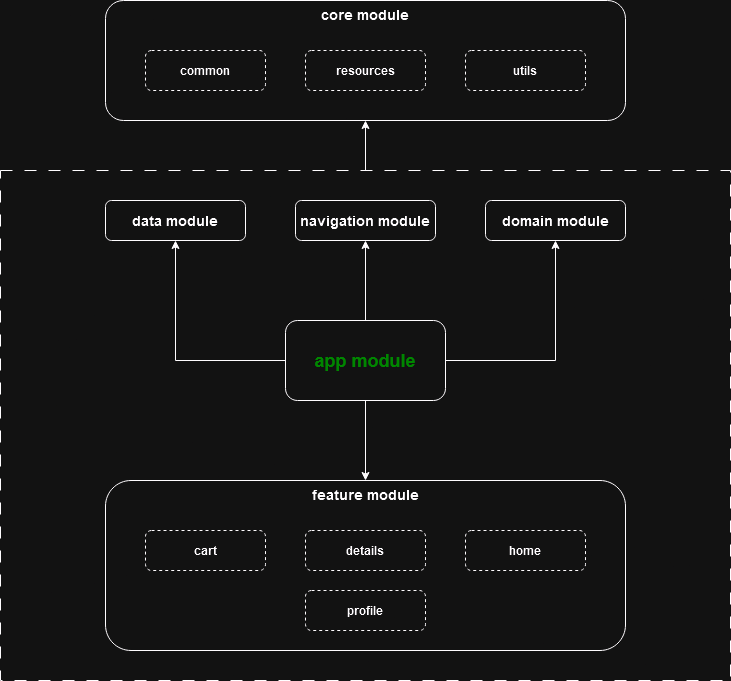

The diagram above was exported from draw.io. Its source (the exported page's mxGraphModel, read from the mxfile embedded in the PNG):
<mxGraphModel dx="1562" dy="818" grid="1" gridSize="10" guides="1" tooltips="1" connect="1" arrows="1" fold="1" page="1" pageScale="1" pageWidth="850" pageHeight="1100" math="0" shadow="0">
  <root>
    <mxCell id="0" />
    <mxCell id="1" parent="0" />
    <mxCell id="r4-EdC6gS_XrrPja_agk-21" value="" style="rounded=0;whiteSpace=wrap;html=1;fillColor=none;dashed=1;dashPattern=12 12;" vertex="1" parent="1">
      <mxGeometry x="60" y="250" width="730" height="510" as="geometry" />
    </mxCell>
    <mxCell id="r4-EdC6gS_XrrPja_agk-3" value="core module" style="rounded=1;fillColor=none;align=center;shadow=0;glass=0;fontFamily=Helvetica;verticalAlign=top;labelPosition=center;verticalLabelPosition=middle;fontColor=default;textShadow=0;whiteSpace=wrap;html=1;fontStyle=1;fontSize=14;" vertex="1" parent="1">
      <mxGeometry x="165" y="80" width="520" height="120" as="geometry" />
    </mxCell>
    <mxCell id="r4-EdC6gS_XrrPja_agk-6" value="common" style="rounded=1;whiteSpace=wrap;html=1;fillColor=none;dashed=1;fontStyle=1" vertex="1" parent="1">
      <mxGeometry x="205" y="130" width="120" height="40" as="geometry" />
    </mxCell>
    <mxCell id="r4-EdC6gS_XrrPja_agk-7" value="utils" style="rounded=1;whiteSpace=wrap;html=1;fillColor=none;dashed=1;fontStyle=1" vertex="1" parent="1">
      <mxGeometry x="525" y="130" width="120" height="40" as="geometry" />
    </mxCell>
    <mxCell id="r4-EdC6gS_XrrPja_agk-8" value="resources" style="rounded=1;whiteSpace=wrap;html=1;fillColor=none;dashed=1;fontStyle=1" vertex="1" parent="1">
      <mxGeometry x="365" y="130" width="120" height="40" as="geometry" />
    </mxCell>
    <mxCell id="r4-EdC6gS_XrrPja_agk-9" value="data module" style="rounded=1;fillColor=none;align=center;shadow=0;glass=0;fontFamily=Helvetica;verticalAlign=middle;labelPosition=center;verticalLabelPosition=middle;fontColor=default;textShadow=0;whiteSpace=wrap;html=1;fontStyle=1;fontSize=14;" vertex="1" parent="1">
      <mxGeometry x="165" y="280" width="140" height="40" as="geometry" />
    </mxCell>
    <mxCell id="r4-EdC6gS_XrrPja_agk-13" value="domain module" style="rounded=1;fillColor=none;align=center;shadow=0;glass=0;fontFamily=Helvetica;verticalAlign=middle;labelPosition=center;verticalLabelPosition=middle;fontColor=default;textShadow=0;whiteSpace=wrap;html=1;fontStyle=1;fontSize=14;" vertex="1" parent="1">
      <mxGeometry x="545" y="280" width="140" height="40" as="geometry" />
    </mxCell>
    <mxCell id="r4-EdC6gS_XrrPja_agk-14" value="navigation module" style="rounded=1;fillColor=none;align=center;shadow=0;glass=0;fontFamily=Helvetica;verticalAlign=middle;labelPosition=center;verticalLabelPosition=middle;fontColor=default;textShadow=0;whiteSpace=wrap;html=1;fontStyle=1;fontSize=14;" vertex="1" parent="1">
      <mxGeometry x="355" y="280" width="140" height="40" as="geometry" />
    </mxCell>
    <mxCell id="r4-EdC6gS_XrrPja_agk-23" style="edgeStyle=orthogonalEdgeStyle;rounded=0;orthogonalLoop=1;jettySize=auto;html=1;exitX=0.5;exitY=1;exitDx=0;exitDy=0;entryX=0.5;entryY=0;entryDx=0;entryDy=0;" edge="1" parent="1" source="r4-EdC6gS_XrrPja_agk-15" target="r4-EdC6gS_XrrPja_agk-16">
      <mxGeometry relative="1" as="geometry" />
    </mxCell>
    <mxCell id="r4-EdC6gS_XrrPja_agk-26" style="edgeStyle=orthogonalEdgeStyle;rounded=0;orthogonalLoop=1;jettySize=auto;html=1;exitX=1;exitY=0.5;exitDx=0;exitDy=0;entryX=0.5;entryY=1;entryDx=0;entryDy=0;" edge="1" parent="1" source="r4-EdC6gS_XrrPja_agk-15" target="r4-EdC6gS_XrrPja_agk-13">
      <mxGeometry relative="1" as="geometry" />
    </mxCell>
    <mxCell id="r4-EdC6gS_XrrPja_agk-27" style="edgeStyle=orthogonalEdgeStyle;rounded=0;orthogonalLoop=1;jettySize=auto;html=1;exitX=0.5;exitY=0;exitDx=0;exitDy=0;entryX=0.5;entryY=1;entryDx=0;entryDy=0;" edge="1" parent="1" source="r4-EdC6gS_XrrPja_agk-15" target="r4-EdC6gS_XrrPja_agk-14">
      <mxGeometry relative="1" as="geometry" />
    </mxCell>
    <mxCell id="r4-EdC6gS_XrrPja_agk-28" style="edgeStyle=orthogonalEdgeStyle;rounded=0;orthogonalLoop=1;jettySize=auto;html=1;exitX=0;exitY=0.5;exitDx=0;exitDy=0;entryX=0.5;entryY=1;entryDx=0;entryDy=0;" edge="1" parent="1" source="r4-EdC6gS_XrrPja_agk-15" target="r4-EdC6gS_XrrPja_agk-9">
      <mxGeometry relative="1" as="geometry" />
    </mxCell>
    <mxCell id="r4-EdC6gS_XrrPja_agk-15" value="app module" style="rounded=1;fillColor=none;align=center;shadow=0;glass=0;fontFamily=Helvetica;verticalAlign=middle;labelPosition=center;verticalLabelPosition=middle;fontColor=#12FF0A;textShadow=0;whiteSpace=wrap;html=1;fontStyle=1;fontSize=18;" vertex="1" parent="1">
      <mxGeometry x="345" y="400" width="160" height="80" as="geometry" />
    </mxCell>
    <mxCell id="r4-EdC6gS_XrrPja_agk-16" value="feature module" style="rounded=1;fillColor=none;align=center;shadow=0;glass=0;fontFamily=Helvetica;verticalAlign=top;labelPosition=center;verticalLabelPosition=middle;fontColor=default;textShadow=0;whiteSpace=wrap;html=1;fontStyle=1;fontSize=14;" vertex="1" parent="1">
      <mxGeometry x="165" y="560" width="520" height="170" as="geometry" />
    </mxCell>
    <mxCell id="r4-EdC6gS_XrrPja_agk-17" value="cart" style="rounded=1;whiteSpace=wrap;html=1;fillColor=none;dashed=1;fontStyle=1" vertex="1" parent="1">
      <mxGeometry x="205" y="610" width="120" height="40" as="geometry" />
    </mxCell>
    <mxCell id="r4-EdC6gS_XrrPja_agk-18" value="home" style="rounded=1;whiteSpace=wrap;html=1;fillColor=none;dashed=1;fontStyle=1" vertex="1" parent="1">
      <mxGeometry x="525" y="610" width="120" height="40" as="geometry" />
    </mxCell>
    <mxCell id="r4-EdC6gS_XrrPja_agk-19" value="details" style="rounded=1;whiteSpace=wrap;html=1;fillColor=none;dashed=1;fontStyle=1" vertex="1" parent="1">
      <mxGeometry x="365" y="610" width="120" height="40" as="geometry" />
    </mxCell>
    <mxCell id="r4-EdC6gS_XrrPja_agk-20" value="profile" style="rounded=1;whiteSpace=wrap;html=1;fillColor=none;dashed=1;fontStyle=1" vertex="1" parent="1">
      <mxGeometry x="365" y="670" width="120" height="40" as="geometry" />
    </mxCell>
    <mxCell id="r4-EdC6gS_XrrPja_agk-22" style="edgeStyle=orthogonalEdgeStyle;rounded=0;orthogonalLoop=1;jettySize=auto;html=1;exitX=0.5;exitY=0;exitDx=0;exitDy=0;entryX=0.5;entryY=1;entryDx=0;entryDy=0;" edge="1" parent="1" source="r4-EdC6gS_XrrPja_agk-21" target="r4-EdC6gS_XrrPja_agk-3">
      <mxGeometry relative="1" as="geometry" />
    </mxCell>
  </root>
</mxGraphModel>